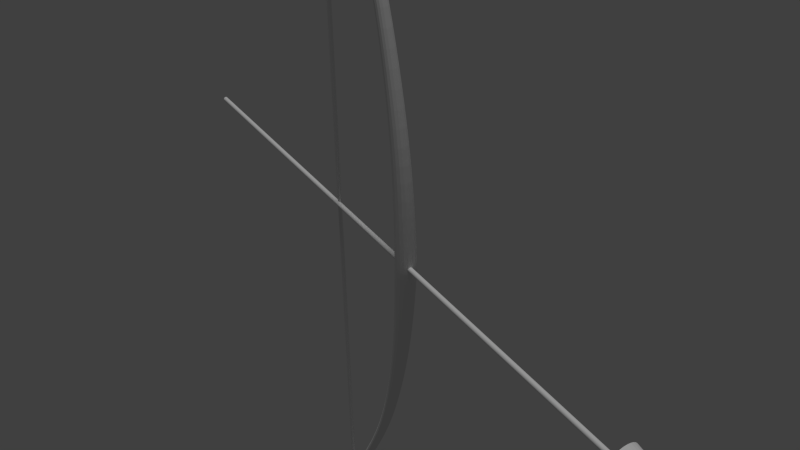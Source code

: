 # Source: arc_i_flexa.blend  (saved by Blender 2.69.0; exported with 4.5.12 LTS)
import bpy
from mathutils import Matrix  # noqa: F401  (used for matrix-valued properties, if any)

bpy.ops.wm.read_factory_settings(use_empty=True)
scene = bpy.context.scene
scene.name = 'Scene'

# ---- collections
col_collection_1 = bpy.data.collections.new('Collection 1'); scene.collection.children.link(col_collection_1)

# ---- materials (node trees are filled in below, after node groups)
mat_material_002 = bpy.data.materials.new('Material.002')
mat_material_002.alpha_threshold = 0.0
mat_material_002.use_transparent_shadow = False
mat_material_002.roughness = 0.5
mat_material_002.line_color = (0.0, 0.0, 0.0, 1.0)
mat_material_001 = bpy.data.materials.new('Material.001')
mat_material_001.alpha_threshold = 0.0
mat_material_001.use_transparent_shadow = False
mat_material_001.roughness = 0.5
mat_material_001.line_color = (0.0, 0.0, 0.0, 1.0)

# ---- material node trees

# ---- world
world_world = bpy.data.worlds.new('World'); scene.world = world_world
world_world.color = (0.05088, 0.05088, 0.05088)
world_world.use_sun_shadow = False
world_world.sun_shadow_jitter_overblur = 0.0
world_world.cycles.sampling_method = 'MANUAL'
world_world.cycles.sample_map_resolution = 256

# ---- cameras
cam_camera = bpy.data.cameras.new('Camera')
cam_camera.clip_end = 100.0
cam_camera.lens = 35.0
cam_camera.sensor_width = 32.0
cam_camera.sensor_height = 18.0
cam_camera.dof.focus_distance = 0.0
cam_camera.dof.aperture_fstop = 128.0

# ---- lights
light_sun = bpy.data.lights.new('Sun', 'SUN')
light_sun.transmission_factor = 0.0
light_sun.angle = 0.1993
light_sun.energy = 1.0
light_sun.shadow_buffer_clip_start = 0.5
light_sun.shadow_soft_size = 0.1
light_sun.shadow_cascade_max_distance = 1000.0
light_sun.cycles.use_multiple_importance_sampling = False

# ---- meshes
me_cylinder_001 = bpy.data.meshes.new('Cylinder.001')
me_cylinder_001.from_pydata([(0.0, 1.0, -1.0), (0.0, 1.0, 1.0), (0.1951, 0.9808, -1.0), (0.1951, 0.9808, 1.0), (0.3827, 0.9239, -1.0), (0.3827, 0.9239, 1.0), (0.5556, 0.8315, -1.0), (0.5556, 0.8315, 1.0), (0.7071, 0.7071, -1.0), (0.7071, 0.7071, 1.0), (0.8315, 0.5556, -1.0), (0.8315, 0.5556, 1.0), (0.9239, 0.3827, -1.0), (0.9239, 0.3827, 1.0), (0.9808, 0.1951, -1.0), (0.9808, 0.1951, 1.0), (1.0, 7.55e-08, -1.0), (1.0, 7.55e-08, 1.0), (0.9808, -0.1951, -1.0), (0.9808, -0.1951, 1.0), (0.9239, -0.3827, -1.0), (0.9239, -0.3827, 1.0), (0.8315, -0.5556, -1.0), (0.8315, -0.5556, 1.0), (0.7071, -0.7071, -1.0), (0.7071, -0.7071, 1.0), (0.5556, -0.8315, -1.0), (0.5556, -0.8315, 1.0), (0.3827, -0.9239, -1.0), (0.3827, -0.9239, 1.0), (0.1951, -0.9808, -1.0), (0.1951, -0.9808, 1.0), (-3.258e-07, -1.0, -1.0), (-3.258e-07, -1.0, 1.0), (-0.1951, -0.9808, -1.0), (-0.1951, -0.9808, 1.0), (-0.3827, -0.9239, -1.0), (-0.3827, -0.9239, 1.0), (-0.5556, -0.8315, -1.0), (-0.5556, -0.8315, 1.0), (-0.7071, -0.7071, -1.0), (-0.7071, -0.7071, 1.0), (-0.8315, -0.5556, -1.0), (-0.8315, -0.5556, 1.0), (-0.9239, -0.3827, -1.0), (-0.9239, -0.3827, 1.0), (-0.9808, -0.1951, -1.0), (-0.9808, -0.1951, 1.0), (-1.0, 9.656e-07, -1.0), (-1.0, 9.656e-07, 1.0), (-0.9808, 0.1951, -1.0), (-0.9808, 0.1951, 1.0), (-0.9239, 0.3827, -1.0), (-0.9239, 0.3827, 1.0), (-0.8315, 0.5556, -1.0), (-0.8315, 0.5556, 1.0), (-0.7071, 0.7071, -1.0), (-0.7071, 0.7071, 1.0), (-0.5556, 0.8315, -1.0), (-0.5556, 0.8315, 1.0), (-0.3827, 0.9239, -1.0), (-0.3827, 0.9239, 1.0), (-0.1951, 0.9808, -1.0), (-0.1951, 0.9808, 1.0), (-0.2429, -0.1964, -1.437), (-1.753, -7.786, -0.9952), (1.267, 7.394, -0.9952), (2.719, 6.953, -0.9952), (-3.204, -7.346, -0.9952), (4.057, 6.238, -0.9952), (-4.542, -6.631, -0.9952), (5.229, 5.276, -0.9952), (-5.715, -5.669, -0.9952), (6.192, 4.103, -0.9952), (-6.677, -4.496, -0.9952), (6.907, 2.765, -0.9952), (-7.393, -3.158, -0.9952), (7.347, 1.313, -0.9952), (-7.833, -1.706, -0.9952), (7.496, -0.1964, -0.9952), (-7.982, -0.1964, -0.9952), (7.347, -1.706, -0.9952), (-7.833, 1.313, -0.9952), (6.907, -3.158, -0.9952), (-7.393, 2.765, -0.9952), (6.192, -4.496, -0.9952), (-6.677, 4.103, -0.9952), (5.229, -5.669, -0.9952), (-5.715, 5.276, -0.9952), (4.057, -6.631, -0.9952), (-4.542, 6.238, -0.9952), (2.719, -7.346, -0.9952), (-3.204, 6.953, -0.9952), (1.267, -7.786, -0.9952), (-1.753, 7.394, -0.9952), (-0.2429, -7.935, -0.9952), (-0.2429, 7.542, -0.9952)], [], [(0, 1, 3, 2), (2, 3, 5, 4), (4, 5, 7, 6), (6, 7, 9, 8), (8, 9, 11, 10), (10, 11, 13, 12), (12, 13, 15, 14), (14, 15, 17, 16), (16, 17, 19, 18), (18, 19, 21, 20), (20, 21, 23, 22), (22, 23, 25, 24), (24, 25, 27, 26), (26, 27, 29, 28), (28, 29, 31, 30), (30, 31, 33, 32), (32, 33, 35, 34), (34, 35, 37, 36), (36, 37, 39, 38), (38, 39, 41, 40), (40, 41, 43, 42), (42, 43, 45, 44), (44, 45, 47, 46), (46, 47, 49, 48), (48, 49, 51, 50), (50, 51, 53, 52), (52, 53, 55, 54), (54, 55, 57, 56), (56, 57, 59, 58), (58, 59, 61, 60), (3, 1, 63, 61, 59, 57, 55, 53, 51, 49, 47, 45, 43, 41, 39, 37, 35, 33, 31, 29, 27, 25, 23, 21, 19, 17, 15, 13, 11, 9, 7, 5), (62, 63, 1, 0), (60, 61, 63, 62), (0, 2, 4, 6, 8, 10, 12, 14, 16, 18, 20, 22, 24, 26, 28, 30, 32, 34, 36, 38, 40, 42, 44, 46, 48, 50, 52, 54, 56, 58, 60, 62), (89, 64, 87), (65, 95, 93, 91, 89, 87, 85, 83, 81, 79, 77, 75, 73, 71, 69, 67, 66, 96, 94, 92, 90, 88, 86, 84, 82, 80, 78, 76, 74, 72, 70, 68), (65, 64, 95), (94, 64, 92), (77, 64, 75), (70, 64, 68), (96, 64, 94), (72, 64, 70), (79, 64, 77), (91, 64, 89), (74, 64, 72), (76, 64, 74), (66, 64, 96), (81, 64, 79), (78, 64, 76), (67, 64, 66), (80, 64, 78), (83, 64, 81), (93, 64, 91), (82, 64, 80), (84, 64, 82), (69, 64, 67), (85, 64, 83), (86, 64, 84), (71, 64, 69), (88, 64, 86), (87, 64, 85), (73, 64, 71), (68, 64, 65), (90, 64, 88), (92, 64, 90), (95, 64, 93), (75, 64, 73)])
_uv = me_cylinder_001.uv_layers.new(name='UVMap')
_uv.uv.foreach_set('vector', [0.5235, 0.4499, 0.0235, 0.4499, 0.02375, 0.4497, 0.5233, 0.4497, 0.5233, 0.4497, 0.02375, 0.4497, 0.02399, 0.4492, 0.523, 0.4492, 0.523, 0.4492, 0.02399, 0.4492, 0.02421, 0.4483, 0.5228, 0.4483, 0.5228, 0.4483, 0.02421, 0.4483, 0.0244, 0.447, 0.5226, 0.447, 0.5226, 0.447, 0.0244, 0.447, 0.02456, 0.4456, 0.5224, 0.4456, 0.5224, 0.4456, 0.02456, 0.4456, 0.02468, 0.4439, 0.5223, 0.4439, 0.5223, 0.4439, 0.02468, 0.4439, 0.02475, 0.4421, 0.5223, 0.4421, 0.5223, 0.4421, 0.02475, 0.4421, 0.02477, 0.4402, 0.5222, 0.4402, 0.5222, 0.4402, 0.02477, 0.4402, 0.02475, 0.4383, 0.5223, 0.4383, 0.5223, 0.4383, 0.02475, 0.4383, 0.02468, 0.4364, 0.5223, 0.4364, 0.5223, 0.4364, 0.02468, 0.4364, 0.02456, 0.4348, 0.5224, 0.4348, 0.5224, 0.4348, 0.02456, 0.4348, 0.0244, 0.4333, 0.5226, 0.4333, 0.5226, 0.4333, 0.0244, 0.4333, 0.02421, 0.4321, 0.5228, 0.4321, 0.5228, 0.4321, 0.02421, 0.4321, 0.02399, 0.4312, 0.523, 0.4312, 0.523, 0.4312, 0.02399, 0.4312, 0.02375, 0.4306, 0.5233, 0.4306, 0.5233, 0.4306, 0.02375, 0.4306, 0.0235, 0.4304, 0.5235, 0.4304, 0.5235, 0.4304, 1.024, 0.4304, 1.023, 0.4306, 0.5238, 0.4306, 0.5238, 0.4306, 1.023, 0.4306, 1.023, 0.4312, 0.524, 0.4312, 0.524, 0.4312, 1.023, 0.4312, 1.023, 0.4321, 0.5242, 0.4321, 0.5242, 0.4321, 1.023, 0.4321, 1.023, 0.4333, 0.5244, 0.4333, 0.5244, 0.4333, 1.023, 0.4333, 1.022, 0.4348, 0.5246, 0.4348, 0.5246, 0.4348, 1.022, 0.4348, 1.022, 0.4364, 0.5247, 0.4364, 0.5247, 0.4364, 1.022, 0.4364, 1.022, 0.4383, 0.5248, 0.4383, 0.5248, 0.4383, 1.022, 0.4383, 1.022, 0.4402, 0.5248, 0.4402, 0.5248, 0.4402, 1.022, 0.4402, 1.022, 0.4421, 0.5248, 0.4421, 0.5248, 0.4421, 1.022, 0.4421, 1.022, 0.4439, 0.5247, 0.4439, 0.5247, 0.4439, 1.022, 0.4439, 1.022, 0.4456, 0.5246, 0.4456, 0.5246, 0.4456, 1.022, 0.4456, 1.023, 0.447, 0.5244, 0.447, 0.5244, 0.447, 1.023, 0.447, 1.023, 0.4483, 0.5242, 0.4483, 0.5242, 0.4483, 1.023, 0.4483, 1.023, 0.4492, 0.524, 0.4492, 0.02375, 0.4497, 0.0235, 0.4499, 0.02325, 0.4497, 0.02302, 0.4492, 0.0228, 0.4483, 0.0226, 0.447, 0.02244, 0.4456, 0.02233, 0.4439, 0.02225, 0.4421, 0.02223, 0.4402, 0.02225, 0.4383, 0.02233, 0.4364, 0.02244, 0.4348, 0.0226, 0.4333, 0.0228, 0.4321, 0.02302, 0.4312, 0.02325, 0.4306, 0.0235, 0.4304, 0.02375, 0.4306, 0.02399, 0.4312, 0.02421, 0.4321, 0.0244, 0.4333, 0.02456, 0.4348, 0.02468, 0.4364, 0.02475, 0.4383, 0.02477, 0.4402, 0.02475, 0.4421, 0.02468, 0.4439, 0.02456, 0.4456, 0.0244, 0.447, 0.02421, 0.4483, 0.02399, 0.4492, 0.5238, 0.4497, 1.023, 0.4497, 1.024, 0.4499, 0.5235, 0.4499, 0.524, 0.4492, 1.023, 0.4492, 1.023, 0.4497, 0.5238, 0.4497, 0.5235, 0.4499, 0.5233, 0.4497, 0.523, 0.4492, 0.5228, 0.4483, 0.5226, 0.447, 0.5224, 0.4456, 0.5223, 0.4439, 0.5223, 0.4421, 0.5222, 0.4402, 0.5223, 0.4383, 0.5223, 0.4364, 0.5224, 0.4348, 0.5226, 0.4333, 0.5228, 0.4321, 0.523, 0.4312, 0.5233, 0.4306, 0.5235, 0.4304, 0.5238, 0.4306, 0.524, 0.4312, 0.5242, 0.4321, 0.5244, 0.4333, 0.5246, 0.4348, 0.5247, 0.4364, 0.5248, 0.4383, 0.5248, 0.4402, 0.5248, 0.4421, 0.5247, 0.4439, 0.5246, 0.4456, 0.5244, 0.447, 0.5242, 0.4483, 0.524, 0.4492, 0.5238, 0.4497, 0.6189, 0.6744, 0.7107, 0.6979, 0.6189, 0.6779, 0.6189, 0.6702, 0.6189, 0.6696, 0.6189, 0.6702, 0.6189, 0.6718, 0.6189, 0.6744, 0.6189, 0.6779, 0.6189, 0.6822, 0.6189, 0.6871, 0.6189, 0.6924, 0.6189, 0.6979, 0.6189, 0.7035, 0.6189, 0.7088, 0.6189, 0.7136, 0.6189, 0.7179, 0.6189, 0.7215, 0.6189, 0.7241, 0.6189, 0.7257, 0.6189, 0.7262, 0.6189, 0.7257, 0.6189, 0.7241, 0.6189, 0.7215, 0.6189, 0.7179, 0.6189, 0.7136, 0.6189, 0.7088, 0.6189, 0.7035, 0.6189, 0.6979, 0.6189, 0.6924, 0.6189, 0.6871, 0.6189, 0.6822, 0.6189, 0.6779, 0.6189, 0.6744, 0.6189, 0.6718, 0.6189, 0.6702, 0.7107, 0.6979, 0.6189, 0.6696, 0.6189, 0.7257, 0.7107, 0.6979, 0.6189, 0.7241, 0.6189, 0.7035, 0.7107, 0.6979, 0.6189, 0.7088, 0.6189, 0.6744, 0.7107, 0.6979, 0.6189, 0.6718, 0.6189, 0.7262, 0.7107, 0.6979, 0.6189, 0.7257, 0.6189, 0.6779, 0.7107, 0.6979, 0.6189, 0.6744, 0.6189, 0.6979, 0.7107, 0.6979, 0.6189, 0.7035, 0.6189, 0.6718, 0.7107, 0.6979, 0.6189, 0.6744, 0.6189, 0.6822, 0.7107, 0.6979, 0.6189, 0.6779, 0.6189, 0.6871, 0.7107, 0.6979, 0.6189, 0.6822, 0.6189, 0.7257, 0.7107, 0.6979, 0.6189, 0.7262, 0.6189, 0.6924, 0.7107, 0.6979, 0.6189, 0.6979, 0.6189, 0.6924, 0.7107, 0.6979, 0.6189, 0.6871, 0.6189, 0.7241, 0.7107, 0.6979, 0.6189, 0.7257, 0.6189, 0.6979, 0.7107, 0.6979, 0.6189, 0.6924, 0.6189, 0.6871, 0.7107, 0.6979, 0.6189, 0.6924, 0.6189, 0.6702, 0.7107, 0.6979, 0.6189, 0.6718, 0.6189, 0.7035, 0.7107, 0.6979, 0.6189, 0.6979, 0.6189, 0.7088, 0.7107, 0.6979, 0.6189, 0.7035, 0.6189, 0.7215, 0.7107, 0.6979, 0.6189, 0.7241, 0.6189, 0.6822, 0.7107, 0.6979, 0.6189, 0.6871, 0.6189, 0.7136, 0.7107, 0.6979, 0.6189, 0.7088, 0.6189, 0.7179, 0.7107, 0.6979, 0.6189, 0.7215, 0.6189, 0.7179, 0.7107, 0.6979, 0.6189, 0.7136, 0.6189, 0.6779, 0.7107, 0.6979, 0.6189, 0.6822, 0.6189, 0.7136, 0.7107, 0.6979, 0.6189, 0.7179, 0.6189, 0.6718, 0.7107, 0.6979, 0.6189, 0.6702, 0.6189, 0.7215, 0.7107, 0.6979, 0.6189, 0.7179, 0.6189, 0.7241, 0.7107, 0.6979, 0.6189, 0.7215, 0.6189, 0.6696, 0.7107, 0.6979, 0.6189, 0.6702, 0.6189, 0.7088, 0.7107, 0.6979, 0.6189, 0.7136])
_ca = me_cylinder_001.color_attributes.new('Col', 'BYTE_COLOR', 'CORNER')
_ca.data.foreach_set('color', [1.0, 1.0, 1.0, 1.0, 1.0, 1.0, 1.0, 1.0, 1.0, 1.0, 1.0, 1.0, 1.0, 1.0, 1.0, 1.0, 1.0, 1.0, 1.0, 1.0, 1.0, 1.0, 1.0, 1.0, 1.0, 1.0, 1.0, 1.0, 1.0, 1.0, 1.0, 1.0, 1.0, 1.0, 1.0, 1.0, 1.0, 1.0, 1.0, 1.0, 1.0, 1.0, 1.0, 1.0, 1.0, 1.0, 1.0, 1.0, 1.0, 1.0, 1.0, 1.0, 1.0, 1.0, 1.0, 1.0, 1.0, 1.0, 1.0, 1.0, 1.0, 1.0, 1.0, 1.0, 1.0, 1.0, 1.0, 1.0, 1.0, 1.0, 1.0, 1.0, 1.0, 1.0, 1.0, 1.0, 1.0, 1.0, 1.0, 1.0, 1.0, 1.0, 1.0, 1.0, 1.0, 1.0, 1.0, 1.0, 1.0, 1.0, 1.0, 1.0, 1.0, 1.0, 1.0, 1.0, 1.0, 1.0, 1.0, 1.0, 1.0, 1.0, 1.0, 1.0, 1.0, 1.0, 1.0, 1.0, 1.0, 1.0, 1.0, 1.0, 1.0, 1.0, 1.0, 1.0, 1.0, 1.0, 1.0, 1.0, 1.0, 1.0, 1.0, 1.0, 1.0, 1.0, 1.0, 1.0, 1.0, 1.0, 1.0, 1.0, 1.0, 1.0, 1.0, 1.0, 1.0, 1.0, 1.0, 1.0, 1.0, 1.0, 1.0, 1.0, 1.0, 1.0, 1.0, 1.0, 1.0, 1.0, 1.0, 1.0, 1.0, 1.0, 1.0, 1.0, 1.0, 1.0, 1.0, 1.0, 1.0, 1.0, 1.0, 1.0, 1.0, 1.0, 1.0, 1.0, 1.0, 1.0, 1.0, 1.0, 1.0, 1.0, 1.0, 1.0, 1.0, 1.0, 1.0, 1.0, 1.0, 1.0, 1.0, 1.0, 1.0, 1.0, 1.0, 1.0, 1.0, 1.0, 1.0, 1.0, 1.0, 1.0, 1.0, 1.0, 1.0, 1.0, 1.0, 1.0, 1.0, 1.0, 1.0, 1.0, 1.0, 1.0, 1.0, 1.0, 1.0, 1.0, 1.0, 1.0, 1.0, 1.0, 1.0, 1.0, 1.0, 1.0, 1.0, 1.0, 1.0, 1.0, 1.0, 1.0, 1.0, 1.0, 1.0, 1.0, 1.0, 1.0, 1.0, 1.0, 1.0, 1.0, 1.0, 1.0, 1.0, 1.0, 1.0, 1.0, 1.0, 1.0, 1.0, 1.0, 1.0, 1.0, 1.0, 1.0, 1.0, 1.0, 1.0, 1.0, 1.0, 1.0, 1.0, 1.0, 1.0, 1.0, 1.0, 1.0, 1.0, 1.0, 1.0, 1.0, 1.0, 1.0, 1.0, 1.0, 1.0, 1.0, 1.0, 1.0, 1.0, 1.0, 1.0, 1.0, 1.0, 1.0, 1.0, 1.0, 1.0, 1.0, 1.0, 1.0, 1.0, 1.0, 1.0, 1.0, 1.0, 1.0, 1.0, 1.0, 1.0, 1.0, 1.0, 1.0, 1.0, 1.0, 1.0, 1.0, 1.0, 1.0, 1.0, 1.0, 1.0, 1.0, 1.0, 1.0, 1.0, 1.0, 1.0, 1.0, 1.0, 1.0, 1.0, 1.0, 1.0, 1.0, 1.0, 1.0, 1.0, 1.0, 1.0, 1.0, 1.0, 1.0, 1.0, 1.0, 1.0, 1.0, 1.0, 1.0, 1.0, 1.0, 1.0, 1.0, 1.0, 1.0, 1.0, 1.0, 1.0, 1.0, 1.0, 1.0, 1.0, 1.0, 1.0, 1.0, 1.0, 1.0, 1.0, 1.0, 1.0, 1.0, 1.0, 1.0, 1.0, 1.0, 1.0, 1.0, 1.0, 1.0, 1.0, 1.0, 1.0, 1.0, 1.0, 1.0, 1.0, 1.0, 1.0, 1.0, 1.0, 1.0, 1.0, 1.0, 1.0, 1.0, 1.0, 1.0, 1.0, 1.0, 1.0, 1.0, 1.0, 1.0, 1.0, 1.0, 1.0, 1.0, 1.0, 1.0, 1.0, 1.0, 1.0, 1.0, 1.0, 1.0, 1.0, 1.0, 1.0, 1.0, 1.0, 1.0, 1.0, 1.0, 1.0, 1.0, 1.0, 1.0, 1.0, 1.0, 1.0, 1.0, 1.0, 1.0, 1.0, 1.0, 1.0, 1.0, 1.0, 1.0, 1.0, 1.0, 1.0, 1.0, 1.0, 1.0, 1.0, 1.0, 1.0, 1.0, 1.0, 1.0, 1.0, 1.0, 1.0, 1.0, 1.0, 1.0, 1.0, 1.0, 1.0, 1.0, 1.0, 1.0, 1.0, 1.0, 1.0, 1.0, 1.0, 1.0, 1.0, 1.0, 1.0, 1.0, 1.0, 1.0, 1.0, 1.0, 1.0, 1.0, 1.0, 1.0, 1.0, 1.0, 1.0, 1.0, 1.0, 1.0, 1.0, 1.0, 1.0, 1.0, 1.0, 1.0, 1.0, 1.0, 1.0, 1.0, 1.0, 1.0, 1.0, 1.0, 1.0, 1.0, 1.0, 1.0, 1.0, 1.0, 1.0, 1.0, 1.0, 1.0, 1.0, 1.0, 1.0, 1.0, 1.0, 1.0, 1.0, 1.0, 1.0, 1.0, 1.0, 1.0, 1.0, 1.0, 1.0, 1.0, 1.0, 1.0, 1.0, 1.0, 1.0, 1.0, 1.0, 1.0, 1.0, 1.0, 1.0, 1.0, 1.0, 1.0, 1.0, 1.0, 1.0, 1.0, 1.0, 1.0, 1.0, 1.0, 1.0, 1.0, 1.0, 1.0, 1.0, 1.0, 1.0, 1.0, 1.0, 1.0, 1.0, 1.0, 1.0, 1.0, 1.0, 1.0, 1.0, 1.0, 1.0, 1.0, 1.0, 1.0, 1.0, 1.0, 1.0, 1.0, 1.0, 1.0, 1.0, 1.0, 1.0, 1.0, 1.0, 1.0, 1.0, 1.0, 1.0, 1.0, 1.0, 1.0, 1.0, 1.0, 1.0, 1.0, 1.0, 1.0, 1.0, 1.0, 1.0, 1.0, 1.0, 1.0, 1.0, 1.0, 1.0, 1.0, 1.0, 1.0, 1.0, 1.0, 1.0, 1.0, 1.0, 1.0, 1.0, 1.0, 1.0, 1.0, 1.0, 1.0, 1.0, 1.0, 1.0, 1.0, 1.0, 1.0, 1.0, 1.0, 1.0, 1.0, 1.0, 1.0, 1.0, 1.0, 1.0, 1.0, 1.0, 1.0, 1.0, 1.0, 1.0, 1.0, 1.0, 1.0, 1.0, 1.0, 1.0, 1.0, 1.0, 1.0, 1.0, 1.0, 1.0, 1.0, 1.0, 1.0, 1.0, 1.0, 1.0, 1.0, 1.0, 1.0, 1.0, 1.0, 1.0, 1.0, 1.0, 1.0, 1.0, 1.0, 1.0, 1.0, 1.0, 1.0, 1.0, 1.0, 1.0, 1.0, 1.0, 1.0, 1.0, 1.0, 1.0, 1.0, 1.0, 1.0, 1.0, 1.0, 1.0, 1.0, 1.0, 1.0, 1.0, 1.0, 1.0, 1.0, 1.0, 1.0, 1.0, 1.0, 1.0, 1.0, 1.0, 1.0, 1.0, 1.0, 1.0, 1.0, 1.0, 1.0, 1.0, 1.0, 1.0, 1.0, 1.0, 1.0, 1.0, 1.0, 1.0, 1.0, 1.0, 1.0, 1.0, 1.0, 1.0, 1.0, 1.0, 1.0, 1.0, 1.0, 1.0, 1.0, 1.0, 1.0, 1.0, 1.0, 1.0, 1.0, 1.0, 1.0, 1.0, 1.0, 1.0, 1.0, 1.0, 1.0, 1.0, 1.0, 1.0, 1.0, 1.0, 1.0, 1.0, 1.0, 1.0, 1.0, 1.0, 1.0, 1.0, 1.0, 1.0, 1.0, 1.0, 1.0, 1.0, 1.0, 1.0, 1.0, 1.0, 1.0, 1.0, 1.0, 1.0, 1.0, 1.0, 1.0, 1.0, 1.0, 1.0, 1.0, 1.0, 1.0, 1.0, 1.0, 1.0, 1.0, 1.0, 1.0, 1.0, 1.0, 1.0, 1.0, 1.0, 1.0, 1.0, 1.0, 1.0, 1.0, 1.0, 1.0, 1.0, 1.0, 1.0, 1.0, 1.0, 1.0, 1.0, 1.0, 1.0, 1.0, 1.0, 1.0, 1.0, 1.0, 1.0, 1.0, 1.0, 1.0, 1.0, 1.0, 1.0, 1.0, 1.0, 1.0, 1.0, 1.0, 1.0, 1.0, 1.0, 1.0, 1.0, 1.0, 1.0, 1.0, 1.0, 1.0, 1.0, 1.0, 1.0, 1.0, 1.0, 1.0, 1.0, 1.0, 1.0, 1.0, 1.0, 1.0, 1.0, 1.0, 1.0, 1.0, 1.0, 1.0, 1.0, 1.0, 1.0, 1.0, 1.0, 1.0, 1.0, 1.0, 1.0, 1.0, 1.0, 1.0, 1.0, 1.0, 1.0, 1.0, 1.0, 1.0, 1.0, 1.0, 1.0, 1.0, 1.0, 1.0, 1.0, 1.0, 1.0, 1.0, 1.0, 1.0, 1.0, 1.0, 1.0, 1.0, 1.0, 1.0, 1.0, 1.0, 1.0, 1.0, 1.0, 1.0, 1.0, 1.0, 1.0, 1.0, 1.0, 1.0, 1.0, 1.0, 1.0, 1.0, 1.0, 1.0, 1.0, 1.0, 1.0, 1.0, 1.0, 1.0, 1.0, 1.0, 1.0, 1.0, 1.0, 1.0, 1.0, 1.0, 1.0, 1.0, 1.0, 1.0, 1.0, 1.0, 1.0, 1.0, 1.0, 1.0, 1.0, 1.0, 1.0, 1.0, 1.0, 1.0, 1.0, 1.0, 1.0, 1.0, 1.0, 1.0, 1.0, 1.0, 1.0, 1.0, 1.0, 1.0, 1.0, 1.0, 1.0, 1.0, 1.0, 1.0, 1.0, 1.0, 1.0, 1.0, 1.0, 1.0, 1.0, 1.0, 1.0, 1.0, 1.0, 1.0, 1.0, 1.0, 1.0, 1.0, 1.0, 1.0, 1.0, 1.0, 1.0, 1.0, 1.0, 1.0, 1.0, 1.0, 1.0, 1.0, 1.0, 1.0, 1.0, 1.0, 1.0, 1.0, 1.0, 1.0, 1.0, 1.0, 1.0, 1.0, 1.0, 1.0, 1.0, 1.0, 1.0, 1.0, 1.0, 1.0, 1.0, 1.0, 1.0, 1.0, 1.0, 1.0, 1.0, 1.0, 1.0, 1.0, 1.0, 1.0, 1.0, 1.0, 1.0, 1.0, 1.0, 1.0, 1.0, 1.0, 1.0, 1.0, 1.0, 1.0, 1.0, 1.0, 1.0, 1.0, 1.0, 1.0, 1.0, 1.0, 1.0, 1.0, 1.0, 1.0, 1.0, 1.0, 1.0, 1.0, 1.0, 1.0, 1.0, 1.0, 1.0, 1.0, 1.0, 1.0, 1.0, 1.0, 1.0, 1.0, 1.0, 1.0, 1.0, 1.0, 1.0, 1.0, 1.0, 1.0, 1.0, 1.0, 1.0, 1.0, 1.0, 1.0, 1.0, 1.0, 1.0, 1.0, 1.0, 1.0, 1.0, 1.0, 1.0, 1.0, 1.0, 1.0, 1.0, 1.0, 1.0, 1.0, 1.0, 1.0, 1.0, 1.0, 1.0, 1.0, 1.0, 1.0, 1.0, 1.0, 1.0, 1.0, 1.0, 1.0, 1.0, 1.0, 1.0, 1.0, 1.0, 1.0, 1.0, 1.0, 1.0, 1.0, 1.0, 1.0, 1.0, 1.0, 1.0, 1.0, 1.0, 1.0, 1.0, 1.0, 1.0, 1.0, 1.0, 1.0, 1.0, 1.0, 1.0, 1.0, 1.0, 1.0, 1.0, 1.0, 1.0, 1.0, 1.0, 1.0, 1.0, 1.0, 1.0, 1.0, 1.0, 1.0, 1.0, 1.0, 1.0, 1.0, 1.0, 1.0, 1.0, 1.0, 1.0, 1.0, 1.0, 1.0, 1.0, 1.0, 1.0, 1.0, 1.0, 1.0, 1.0, 1.0, 1.0, 1.0, 1.0, 1.0, 1.0, 1.0, 1.0, 1.0, 1.0, 1.0, 1.0, 1.0, 1.0, 1.0, 1.0, 1.0, 1.0, 1.0, 1.0, 1.0, 1.0, 1.0, 1.0, 1.0, 1.0, 1.0, 1.0, 1.0, 1.0, 1.0, 1.0, 1.0, 1.0, 1.0, 1.0, 1.0, 1.0, 1.0, 1.0, 1.0, 1.0, 1.0, 1.0, 1.0, 1.0, 1.0, 1.0, 1.0, 1.0, 1.0, 1.0, 1.0, 1.0, 1.0, 1.0, 1.0, 1.0, 1.0, 1.0, 1.0, 1.0, 1.0, 1.0, 1.0, 1.0, 1.0, 1.0, 1.0, 1.0, 1.0, 1.0, 1.0, 1.0, 1.0, 1.0, 1.0, 1.0, 1.0, 1.0, 1.0, 1.0, 1.0, 1.0, 1.0, 1.0, 1.0, 1.0, 1.0, 1.0, 1.0, 1.0, 1.0, 1.0, 1.0, 1.0, 1.0, 1.0, 1.0, 1.0, 1.0, 1.0, 1.0, 1.0, 1.0, 1.0, 1.0, 1.0, 1.0, 1.0, 1.0, 1.0, 1.0, 1.0, 1.0, 1.0, 1.0, 1.0, 1.0, 1.0, 1.0, 1.0, 1.0, 1.0, 1.0, 1.0, 1.0, 1.0, 1.0, 1.0, 1.0, 1.0, 1.0, 1.0, 1.0, 1.0, 1.0])
me_cylinder_001.materials.append(mat_material_002)
me_cylinder_001.use_remesh_preserve_volume = False
me_cylinder_001.use_remesh_preserve_attributes = False
me_cylinder_001.use_mirror_vertex_groups = False
me_cylinder_001.update()
me_cylinder = bpy.data.meshes.new('Cylinder')
me_cylinder.from_pydata([(0.0, 1.0, -0.9568), (0.0, 1.0, 0.9727), (0.1951, 0.9808, -0.9568), (0.1951, 0.9808, 0.9727), (0.3827, 0.9239, -0.9568), (0.3827, 0.9239, 0.9727), (0.5556, 0.8315, -0.9568), (0.5556, 0.8315, 0.9727), (0.7071, 0.7071, -0.9568), (0.7071, 0.7071, 0.9727), (0.8315, 0.5556, -0.9568), (0.8315, 0.5556, 0.9727), (0.9239, 0.3827, -0.9568), (0.9239, 0.3827, 0.9727), (0.9808, 0.1951, -0.9568), (0.9808, 0.1951, 0.9727), (1.0, 7.55e-08, -0.9568), (1.0, 7.55e-08, 0.9727), (0.9808, -0.1951, -0.9568), (0.9808, -0.1951, 0.9727), (0.9239, -0.3827, -0.9568), (0.9239, -0.3827, 0.9727), (0.8315, -0.5556, -0.9568), (0.8315, -0.5556, 0.9727), (0.7071, -0.7071, -0.9568), (0.7071, -0.7071, 0.9727), (0.5556, -0.8315, -0.9568), (0.5556, -0.8315, 0.9727), (0.3827, -0.9239, -0.9568), (0.3827, -0.9239, 0.9727), (0.1951, -0.9808, -0.9568), (0.1951, -0.9808, 0.9727), (-3.258e-07, -1.0, -0.9568), (-3.258e-07, -1.0, 0.9727), (-0.1951, -0.9808, -0.9568), (-0.1951, -0.9808, 0.9727), (-0.3827, -0.9239, -0.9568), (-0.3827, -0.9239, 0.9727), (-0.5556, -0.8315, -0.9568), (-0.5556, -0.8315, 0.9727), (-0.7071, -0.7071, -0.9568), (-0.7071, -0.7071, 0.9727), (-0.8315, -0.5556, -0.9568), (-0.8315, -0.5556, 0.9727), (-0.9239, -0.3827, -0.9568), (-0.9239, -0.3827, 0.9727), (-0.9808, -0.1951, -0.9568), (-0.9808, -0.1951, 0.9727), (-1.0, 9.656e-07, -0.9568), (-1.0, 9.656e-07, 0.9727), (-0.9808, 0.1951, -0.9568), (-0.9808, 0.1951, 0.9727), (-0.9239, 0.3827, -0.9568), (-0.9239, 0.3827, 0.9727), (-0.8315, 0.5556, -0.9568), (-0.8315, 0.5556, 0.9727), (-0.7071, 0.7071, -0.9568), (-0.7071, 0.7071, 0.9727), (-0.5556, 0.8315, -0.9568), (-0.5556, 0.8315, 0.9727), (-0.3827, 0.9239, -0.9568), (-0.3827, 0.9239, 0.9727), (-0.1951, 0.9808, -0.9568), (-0.1951, 0.9808, 0.9727), (0.0, 1.0, 0.007926), (0.1951, 0.9808, 0.007926), (0.3827, 0.9239, 0.007926), (0.5556, 0.8315, 0.007926), (0.7071, 0.7071, 0.007926), (0.8315, 0.5556, 0.007926), (0.9239, 0.3827, 0.007926), (0.9808, 0.1951, 0.007926), (1.0, 7.55e-08, 0.007926), (0.9808, -0.1951, 0.007926), (0.9239, -0.3827, 0.007926), (0.8315, -0.5556, 0.007926), (0.7071, -0.7071, 0.007926), (0.5556, -0.8315, 0.007926), (0.3827, -0.9239, 0.007926), (0.1951, -0.9808, 0.007926), (-3.258e-07, -1.0, 0.007926), (-0.1951, -0.9808, 0.007926), (-0.3827, -0.9239, 0.007926), (-0.5556, -0.8315, 0.007926), (-0.7071, -0.7071, 0.007926), (-0.8315, -0.5556, 0.007926), (-0.9239, -0.3827, 0.007926), (-0.9808, -0.1951, 0.007926), (-1.0, 9.656e-07, 0.007926), (-0.9808, 0.1951, 0.007926), (-0.9239, 0.3827, 0.007926), (-0.8315, 0.5556, 0.007926), (-0.7071, 0.7071, 0.007926), (-0.5556, 0.8315, 0.007926), (-0.3827, 0.9239, 0.007926), (-0.1951, 0.9808, 0.007926)], [], [(64, 1, 3, 65), (65, 3, 5, 66), (66, 5, 7, 67), (67, 7, 9, 68), (68, 9, 11, 69), (69, 11, 13, 70), (70, 13, 15, 71), (71, 15, 17, 72), (72, 17, 19, 73), (73, 19, 21, 74), (74, 21, 23, 75), (75, 23, 25, 76), (76, 25, 27, 77), (77, 27, 29, 78), (78, 29, 31, 79), (79, 31, 33, 80), (80, 33, 35, 81), (81, 35, 37, 82), (82, 37, 39, 83), (83, 39, 41, 84), (84, 41, 43, 85), (85, 43, 45, 86), (86, 45, 47, 87), (87, 47, 49, 88), (88, 49, 51, 89), (89, 51, 53, 90), (90, 53, 55, 91), (91, 55, 57, 92), (92, 57, 59, 93), (93, 59, 61, 94), (3, 1, 63, 61, 59, 57, 55, 53, 51, 49, 47, 45, 43, 41, 39, 37, 35, 33, 31, 29, 27, 25, 23, 21, 19, 17, 15, 13, 11, 9, 7, 5), (95, 63, 1, 64), (94, 61, 63, 95), (0, 2, 4, 6, 8, 10, 12, 14, 16, 18, 20, 22, 24, 26, 28, 30, 32, 34, 36, 38, 40, 42, 44, 46, 48, 50, 52, 54, 56, 58, 60, 62), (0, 64, 65, 2), (2, 65, 66, 4), (4, 66, 67, 6), (6, 67, 68, 8), (8, 68, 69, 10), (10, 69, 70, 12), (12, 70, 71, 14), (14, 71, 72, 16), (16, 72, 73, 18), (18, 73, 74, 20), (20, 74, 75, 22), (22, 75, 76, 24), (24, 76, 77, 26), (26, 77, 78, 28), (28, 78, 79, 30), (30, 79, 80, 32), (32, 80, 81, 34), (34, 81, 82, 36), (36, 82, 83, 38), (38, 83, 84, 40), (40, 84, 85, 42), (42, 85, 86, 44), (44, 86, 87, 46), (46, 87, 88, 48), (48, 88, 89, 50), (50, 89, 90, 52), (52, 90, 91, 54), (54, 91, 92, 56), (56, 92, 93, 58), (58, 93, 94, 60), (62, 95, 64, 0), (60, 94, 95, 62)])
me_cylinder.use_remesh_preserve_volume = False
me_cylinder.use_remesh_preserve_attributes = False
me_cylinder.use_mirror_vertex_groups = False
me_cylinder.update()
me_cube_002 = bpy.data.meshes.new('Cube.002')
me_cube_002.from_pydata([(-1.049, -1.049, 1.049), (-1.049, 1.049, 1.049), (1.049, 1.049, 1.049), (1.049, -1.049, 1.049), (-0.6644, -3.047, 20.49), (0.5825, -4.52, 26.17), (-0.5825, -4.52, 26.17), (-0.4176, -9.309, 39.43), (0.4176, -9.309, 39.43), (0.4176, -10.14, 39.43), (-0.4176, -10.14, 39.43), (0.6644, -3.047, 20.49), (0.6644, -1.718, 20.49), (-0.6644, -1.718, 20.49), (-0.5825, -3.355, 26.17), (0.5825, -3.355, 26.17), (0.4832, -6.06, 33.06), (0.4832, -7.151, 33.04), (-0.4832, -7.151, 33.04), (-0.4832, -6.06, 33.06), (-0.7923, -0.303, 14.03), (0.7923, -0.303, 14.03), (0.7923, -1.888, 14.03), (-0.7923, -1.888, 14.03), (-0.9207, -1.221, 7.538), (-0.9207, 0.6207, 7.538), (0.9207, 0.6207, 7.538), (0.9207, -1.221, 7.538), (0.3944, -7.578, 36.25), (0.5749, -8.534, 36.25), (-0.5749, -8.534, 36.25), (-0.3944, -7.578, 36.25), (-0.4176, -10.56, 41.54), (0.4176, -10.56, 41.54), (0.4176, -10.56, 40.11), (-0.4176, -10.56, 40.11), (-0.4176, -11.22, 42.71), (0.4176, -11.22, 42.71), (0.4176, -11.22, 41.28), (-0.4176, -11.22, 41.28), (-0.4176, -11.63, 42.71), (0.4176, -11.63, 42.71), (0.4176, -11.5, 42.08), (-0.4176, -11.5, 42.08), (-0.4176, -11.31, 43.61), (0.4176, -11.31, 43.61), (-0.4176, -11.72, 43.61), (0.4176, -11.72, 43.61), (-0.4346, -10.84, 42.0), (-0.4346, -10.85, 40.56), (0.4176, -10.78, 40.52), (0.4007, -10.84, 42.0), (-0.3144, -10.55, 41.42), (0.3144, -10.56, 41.42), (0.3144, -10.56, 40.33), (-0.3144, -10.56, 40.34), (-0.3144, -10.79, 41.67), (-0.3145, -10.79, 40.67), (0.3144, -10.78, 40.65), (0.281, -10.78, 41.66), (-1.049, -1.025, 0.0), (-1.049, 1.073, 0.0), (1.049, 1.073, 0.0), (1.049, -1.025, 0.0), (-1.049, -1.049, -1.049), (-1.049, 1.049, -1.049), (1.049, 1.049, -1.049), (1.049, -1.049, -1.049), (-0.6644, -3.047, -20.49), (0.5825, -4.52, -26.17), (-0.5825, -4.52, -26.17), (-0.4176, -9.309, -39.43), (0.4176, -9.309, -39.43), (0.4176, -10.14, -39.43), (-0.4176, -10.14, -39.43), (0.6644, -3.047, -20.49), (0.6644, -1.718, -20.49), (-0.6644, -1.718, -20.49), (-0.5825, -3.355, -26.17), (0.5825, -3.355, -26.17), (0.4832, -6.06, -33.06), (0.4832, -7.151, -33.04), (-0.4832, -7.151, -33.04), (-0.4832, -6.06, -33.06), (-0.7923, -0.303, -14.03), (0.7923, -0.303, -14.03), (0.7923, -1.888, -14.03), (-0.7923, -1.888, -14.03), (-0.9207, -1.221, -7.538), (-0.9207, 0.6207, -7.538), (0.9207, 0.6207, -7.538), (0.9207, -1.221, -7.538), (0.3944, -7.578, -36.25), (0.5749, -8.534, -36.25), (-0.5749, -8.534, -36.25), (-0.3944, -7.578, -36.25), (-0.4176, -10.56, -41.54), (0.4176, -10.56, -41.54), (0.4176, -10.56, -40.11), (-0.4176, -10.56, -40.11), (-0.4176, -11.22, -42.71), (0.4176, -11.22, -42.71), (0.4176, -11.22, -41.28), (-0.4176, -11.22, -41.28), (-0.4176, -11.63, -42.71), (0.4176, -11.63, -42.71), (0.4176, -11.5, -42.08), (-0.4176, -11.5, -42.08), (-0.4176, -11.31, -43.61), (0.4176, -11.31, -43.61), (-0.4176, -11.72, -43.61), (0.4176, -11.72, -43.61), (-0.4346, -10.84, -42.0), (-0.4346, -10.85, -40.56), (0.4176, -10.78, -40.52), (0.4007, -10.84, -42.0), (-0.3144, -10.55, -41.42), (0.3144, -10.56, -41.42), (0.3144, -10.56, -40.33), (-0.3144, -10.56, -40.34), (-0.3144, -10.79, -41.67), (-0.3145, -10.79, -40.67), (0.3144, -10.78, -40.65), (0.281, -10.78, -41.66)], [], [(0, 1, 61, 60), (1, 2, 62, 61), (2, 3, 63, 62), (3, 0, 60, 63), (11, 12, 15, 5), (4, 11, 5, 6), (13, 4, 6, 14), (31, 30, 10, 7), (30, 29, 9, 10), (29, 28, 8, 9), (28, 31, 7, 8), (20, 23, 4, 13), (21, 20, 13, 12), (22, 21, 12, 11), (23, 22, 11, 4), (12, 13, 14, 15), (14, 6, 18, 19), (6, 5, 17, 18), (5, 15, 16, 17), (15, 14, 19, 16), (25, 24, 23, 20), (26, 25, 20, 21), (27, 26, 21, 22), (24, 27, 22, 23), (1, 0, 24, 25), (2, 1, 25, 26), (3, 2, 26, 27), (0, 3, 27, 24), (19, 18, 30, 31), (18, 17, 29, 30), (17, 16, 28, 29), (16, 19, 31, 28), (7, 10, 35, 32), (10, 9, 34, 35), (9, 8, 33, 34), (8, 7, 32, 33), (48, 49, 39, 36), (49, 50, 38, 39), (50, 51, 37, 38), (51, 48, 36, 37), (36, 39, 43, 40), (39, 38, 42, 43), (38, 37, 41, 42), (41, 37, 45, 47), (45, 44, 46, 47), (36, 40, 46, 44), (40, 41, 47, 46), (37, 36, 44, 45), (49, 48, 56, 57), (50, 49, 57, 58), (51, 50, 58, 59), (48, 51, 59, 56), (52, 55, 57, 56), (55, 54, 58, 57), (54, 53, 59, 58), (53, 52, 56, 59), (32, 35, 55, 52), (35, 34, 54, 55), (34, 33, 53, 54), (33, 32, 52, 53), (64, 60, 61, 65), (65, 61, 62, 66), (66, 62, 63, 67), (67, 63, 60, 64), (60, 63, 62, 61), (75, 69, 79, 76), (68, 70, 69, 75), (77, 78, 70, 68), (95, 71, 74, 94), (94, 74, 73, 93), (93, 73, 72, 92), (92, 72, 71, 95), (84, 77, 68, 87), (85, 76, 77, 84), (86, 75, 76, 85), (87, 68, 75, 86), (76, 79, 78, 77), (78, 83, 82, 70), (70, 82, 81, 69), (69, 81, 80, 79), (79, 80, 83, 78), (89, 84, 87, 88), (90, 85, 84, 89), (91, 86, 85, 90), (88, 87, 86, 91), (65, 89, 88, 64), (66, 90, 89, 65), (67, 91, 90, 66), (64, 88, 91, 67), (83, 95, 94, 82), (82, 94, 93, 81), (81, 93, 92, 80), (80, 92, 95, 83), (71, 96, 99, 74), (74, 99, 98, 73), (73, 98, 97, 72), (72, 97, 96, 71), (112, 100, 103, 113), (113, 103, 102, 114), (114, 102, 101, 115), (115, 101, 100, 112), (100, 104, 107, 103), (103, 107, 106, 102), (102, 106, 105, 101), (105, 111, 109, 101), (109, 111, 110, 108), (100, 108, 110, 104), (104, 110, 111, 105), (101, 109, 108, 100), (113, 121, 120, 112), (114, 122, 121, 113), (115, 123, 122, 114), (112, 120, 123, 115), (116, 120, 121, 119), (119, 121, 122, 118), (118, 122, 123, 117), (117, 123, 120, 116), (96, 116, 119, 99), (99, 119, 118, 98), (98, 118, 117, 97), (97, 117, 116, 96)])
_uv = me_cube_002.uv_layers.new(name='UVMap')
_uv.uv.foreach_set('vector', [0.533, 0.5093, 0.5495, 0.5093, 0.5497, 0.5011, 0.5332, 0.5011, 0.5495, 0.5093, 0.551, 0.5096, 0.5512, 0.5011, 0.5497, 0.5011, 0.551, 0.5096, 0.534, 0.5096, 0.5342, 0.5011, 0.5512, 0.5011, 0.534, 0.5096, 0.533, 0.5093, 0.5332, 0.5011, 0.5342, 0.5011, 0.5178, 0.6661, 0.5285, 0.6661, 0.5153, 0.7116, 0.5059, 0.7116, 0.5174, 0.6629, 0.5178, 0.6661, 0.5059, 0.7116, 0.5058, 0.7081, 0.5279, 0.6629, 0.5174, 0.6629, 0.5058, 0.7081, 0.515, 0.7081, 0.4816, 0.7885, 0.4741, 0.7878, 0.4612, 0.8137, 0.4678, 0.8137, 0.4741, 0.7878, 0.4736, 0.7926, 0.4607, 0.8175, 0.4612, 0.8137, 0.4736, 0.7926, 0.4813, 0.7919, 0.4675, 0.8175, 0.4607, 0.8175, 0.4813, 0.7919, 0.4816, 0.7885, 0.4678, 0.8137, 0.4675, 0.8175, 0.539, 0.6117, 0.5265, 0.6117, 0.5174, 0.6629, 0.5279, 0.6629, 0.5399, 0.6143, 0.539, 0.6117, 0.5279, 0.6629, 0.5285, 0.6661, 0.5272, 0.6143, 0.5399, 0.6143, 0.5285, 0.6661, 0.5178, 0.6661, 0.5265, 0.6117, 0.5272, 0.6143, 0.5178, 0.6661, 0.5174, 0.6629, 0.5285, 0.6661, 0.5279, 0.6629, 0.515, 0.7081, 0.5153, 0.7116, 0.515, 0.7081, 0.5058, 0.7081, 0.485, 0.7628, 0.4936, 0.7629, 0.5058, 0.7081, 0.5059, 0.7116, 0.4848, 0.7665, 0.485, 0.7628, 0.5059, 0.7116, 0.5153, 0.7116, 0.4935, 0.7667, 0.4848, 0.7665, 0.5153, 0.7116, 0.515, 0.7081, 0.4936, 0.7629, 0.4935, 0.7667, 0.5462, 0.5604, 0.5317, 0.5604, 0.5265, 0.6117, 0.539, 0.6117, 0.5475, 0.5621, 0.5462, 0.5604, 0.539, 0.6117, 0.5399, 0.6143, 0.5326, 0.5621, 0.5475, 0.5621, 0.5399, 0.6143, 0.5272, 0.6143, 0.5317, 0.5604, 0.5326, 0.5621, 0.5272, 0.6143, 0.5265, 0.6117, 0.5495, 0.5093, 0.533, 0.5093, 0.5317, 0.5604, 0.5462, 0.5604, 0.551, 0.5096, 0.5495, 0.5093, 0.5462, 0.5604, 0.5475, 0.5621, 0.534, 0.5096, 0.551, 0.5096, 0.5475, 0.5621, 0.5326, 0.5621, 0.533, 0.5093, 0.534, 0.5096, 0.5326, 0.5621, 0.5317, 0.5604, 0.4936, 0.7629, 0.485, 0.7628, 0.4741, 0.7878, 0.4816, 0.7885, 0.485, 0.7628, 0.4848, 0.7665, 0.4736, 0.7926, 0.4741, 0.7878, 0.4848, 0.7665, 0.4935, 0.7667, 0.4813, 0.7919, 0.4736, 0.7926, 0.4935, 0.7667, 0.4936, 0.7629, 0.4816, 0.7885, 0.4813, 0.7919, 0.4678, 0.8137, 0.4612, 0.8137, 0.4579, 0.819, 0.4579, 0.8304, 0.4612, 0.8137, 0.4607, 0.8175, 0.4574, 0.8229, 0.4579, 0.819, 0.4607, 0.8175, 0.4675, 0.8175, 0.4574, 0.8345, 0.4574, 0.8229, 0.4675, 0.8175, 0.4678, 0.8137, 0.4579, 0.8304, 0.4574, 0.8345, 0.4557, 0.8339, 0.4557, 0.8226, 0.4527, 0.8283, 0.4527, 0.8397, 0.4557, 0.8226, 0.4556, 0.8263, 0.4521, 0.8323, 0.4527, 0.8283, 0.4556, 0.8263, 0.4551, 0.838, 0.4521, 0.8439, 0.4521, 0.8323, 0.4551, 0.838, 0.4557, 0.8339, 0.4527, 0.8397, 0.4521, 0.8439, 0.4527, 0.8397, 0.4527, 0.8283, 0.4505, 0.8347, 0.4495, 0.8397, 0.4527, 0.8283, 0.4521, 0.8323, 0.4499, 0.8388, 0.4505, 0.8347, 0.4521, 0.8323, 0.4521, 0.8439, 0.4489, 0.8439, 0.4499, 0.8388, 0.4489, 0.8439, 0.4521, 0.8439, 0.4514, 0.8511, 0.4481, 0.8511, 0.4514, 0.8511, 0.452, 0.8469, 0.4487, 0.8469, 0.4481, 0.8511, 0.4527, 0.8397, 0.4495, 0.8397, 0.4487, 0.8469, 0.452, 0.8469, 0.4495, 0.8397, 0.4489, 0.8439, 0.4481, 0.8511, 0.4487, 0.8469, 0.4521, 0.8439, 0.4527, 0.8397, 0.452, 0.8469, 0.4514, 0.8511, 0.4557, 0.8226, 0.4557, 0.8339, 0.456, 0.832, 0.4561, 0.824, 0.4556, 0.8263, 0.4557, 0.8226, 0.4561, 0.824, 0.4557, 0.8268, 0.4551, 0.838, 0.4556, 0.8263, 0.4557, 0.8268, 0.4557, 0.8348, 0.4557, 0.8339, 0.4551, 0.838, 0.4557, 0.8348, 0.456, 0.832, 0.4579, 0.8299, 0.4578, 0.8213, 0.4561, 0.824, 0.456, 0.832, 0.4578, 0.8213, 0.4575, 0.8243, 0.4557, 0.8268, 0.4561, 0.824, 0.4575, 0.8243, 0.4575, 0.833, 0.4557, 0.8348, 0.4557, 0.8268, 0.4575, 0.833, 0.4579, 0.8299, 0.456, 0.832, 0.4557, 0.8348, 0.4579, 0.8304, 0.4579, 0.819, 0.4578, 0.8213, 0.4579, 0.8299, 0.4579, 0.819, 0.4574, 0.8229, 0.4575, 0.8243, 0.4578, 0.8213, 0.4574, 0.8229, 0.4574, 0.8345, 0.4575, 0.833, 0.4575, 0.8243, 0.4574, 0.8345, 0.4579, 0.8304, 0.4579, 0.8299, 0.4575, 0.833, 0.533, 0.4929, 0.5332, 0.5011, 0.5497, 0.5011, 0.5495, 0.4929, 0.5495, 0.4929, 0.5497, 0.5011, 0.5512, 0.5011, 0.551, 0.4926, 0.551, 0.4926, 0.5512, 0.5011, 0.5342, 0.5011, 0.534, 0.4926, 0.534, 0.4926, 0.5342, 0.5011, 0.5332, 0.5011, 0.533, 0.4929, 0.5332, 0.5011, 0.5342, 0.5011, 0.5512, 0.5011, 0.5497, 0.5011, 0.5178, 0.3361, 0.5059, 0.2906, 0.5153, 0.2906, 0.5285, 0.3361, 0.5174, 0.3393, 0.5058, 0.2941, 0.5059, 0.2906, 0.5178, 0.3361, 0.5279, 0.3393, 0.515, 0.2941, 0.5058, 0.2941, 0.5174, 0.3393, 0.4816, 0.2137, 0.4678, 0.1885, 0.4612, 0.1885, 0.4741, 0.2144, 0.4741, 0.2144, 0.4612, 0.1885, 0.4607, 0.1847, 0.4736, 0.2096, 0.4736, 0.2096, 0.4607, 0.1847, 0.4675, 0.1847, 0.4813, 0.2104, 0.4813, 0.2104, 0.4675, 0.1847, 0.4678, 0.1885, 0.4816, 0.2137, 0.539, 0.3905, 0.5279, 0.3393, 0.5174, 0.3393, 0.5265, 0.3905, 0.5399, 0.3879, 0.5285, 0.3361, 0.5279, 0.3393, 0.539, 0.3905, 0.5272, 0.3879, 0.5178, 0.3361, 0.5285, 0.3361, 0.5399, 0.3879, 0.5265, 0.3905, 0.5174, 0.3393, 0.5178, 0.3361, 0.5272, 0.3879, 0.5285, 0.3361, 0.5153, 0.2906, 0.515, 0.2941, 0.5279, 0.3393, 0.515, 0.2941, 0.4936, 0.2393, 0.485, 0.2394, 0.5058, 0.2941, 0.5058, 0.2941, 0.485, 0.2394, 0.4848, 0.2357, 0.5059, 0.2906, 0.5059, 0.2906, 0.4848, 0.2357, 0.4935, 0.2356, 0.5153, 0.2906, 0.5153, 0.2906, 0.4935, 0.2356, 0.4936, 0.2393, 0.515, 0.2941, 0.5462, 0.4418, 0.539, 0.3905, 0.5265, 0.3905, 0.5317, 0.4418, 0.5475, 0.4402, 0.5399, 0.3879, 0.539, 0.3905, 0.5462, 0.4418, 0.5326, 0.4402, 0.5272, 0.3879, 0.5399, 0.3879, 0.5475, 0.4402, 0.5317, 0.4418, 0.5265, 0.3905, 0.5272, 0.3879, 0.5326, 0.4402, 0.5495, 0.4929, 0.5462, 0.4418, 0.5317, 0.4418, 0.533, 0.4929, 0.551, 0.4926, 0.5475, 0.4402, 0.5462, 0.4418, 0.5495, 0.4929, 0.534, 0.4926, 0.5326, 0.4402, 0.5475, 0.4402, 0.551, 0.4926, 0.533, 0.4929, 0.5317, 0.4418, 0.5326, 0.4402, 0.534, 0.4926, 0.4936, 0.2393, 0.4816, 0.2137, 0.4741, 0.2144, 0.485, 0.2394, 0.485, 0.2394, 0.4741, 0.2144, 0.4736, 0.2096, 0.4848, 0.2357, 0.4848, 0.2357, 0.4736, 0.2096, 0.4813, 0.2104, 0.4935, 0.2356, 0.4935, 0.2356, 0.4813, 0.2104, 0.4816, 0.2137, 0.4936, 0.2393, 0.4678, 0.1885, 0.4579, 0.1718, 0.4579, 0.1832, 0.4612, 0.1885, 0.4612, 0.1885, 0.4579, 0.1832, 0.4574, 0.1793, 0.4607, 0.1847, 0.4607, 0.1847, 0.4574, 0.1793, 0.4574, 0.1678, 0.4675, 0.1847, 0.4675, 0.1847, 0.4574, 0.1678, 0.4579, 0.1718, 0.4678, 0.1885, 0.4557, 0.1683, 0.4527, 0.1625, 0.4527, 0.1739, 0.4557, 0.1796, 0.4557, 0.1796, 0.4527, 0.1739, 0.4521, 0.1699, 0.4556, 0.1759, 0.4556, 0.1759, 0.4521, 0.1699, 0.4521, 0.1584, 0.4551, 0.1642, 0.4551, 0.1642, 0.4521, 0.1584, 0.4527, 0.1625, 0.4557, 0.1683, 0.4527, 0.1625, 0.4495, 0.1625, 0.4505, 0.1675, 0.4527, 0.1739, 0.4527, 0.1739, 0.4505, 0.1675, 0.4499, 0.1634, 0.4521, 0.1699, 0.4521, 0.1699, 0.4499, 0.1634, 0.4489, 0.1584, 0.4521, 0.1584, 0.4489, 0.1584, 0.4481, 0.1511, 0.4514, 0.1511, 0.4521, 0.1584, 0.4514, 0.1511, 0.4481, 0.1511, 0.4487, 0.1554, 0.452, 0.1554, 0.4527, 0.1625, 0.452, 0.1554, 0.4487, 0.1554, 0.4495, 0.1625, 0.4495, 0.1625, 0.4487, 0.1554, 0.4481, 0.1511, 0.4489, 0.1584, 0.4521, 0.1584, 0.4514, 0.1511, 0.452, 0.1554, 0.4527, 0.1625, 0.4557, 0.1796, 0.4561, 0.1782, 0.456, 0.1702, 0.4557, 0.1683, 0.4556, 0.1759, 0.4557, 0.1754, 0.4561, 0.1782, 0.4557, 0.1796, 0.4551, 0.1642, 0.4557, 0.1675, 0.4557, 0.1754, 0.4556, 0.1759, 0.4557, 0.1683, 0.456, 0.1702, 0.4557, 0.1675, 0.4551, 0.1642, 0.4579, 0.1723, 0.456, 0.1702, 0.4561, 0.1782, 0.4578, 0.1809, 0.4578, 0.1809, 0.4561, 0.1782, 0.4557, 0.1754, 0.4575, 0.178, 0.4575, 0.178, 0.4557, 0.1754, 0.4557, 0.1675, 0.4575, 0.1693, 0.4575, 0.1693, 0.4557, 0.1675, 0.456, 0.1702, 0.4579, 0.1723, 0.4579, 0.1718, 0.4579, 0.1723, 0.4578, 0.1809, 0.4579, 0.1832, 0.4579, 0.1832, 0.4578, 0.1809, 0.4575, 0.178, 0.4574, 0.1793, 0.4574, 0.1793, 0.4575, 0.178, 0.4575, 0.1693, 0.4574, 0.1678, 0.4574, 0.1678, 0.4575, 0.1693, 0.4579, 0.1723, 0.4579, 0.1718])
me_cube_002.materials.append(mat_material_001)
me_cube_002.use_remesh_preserve_volume = False
me_cube_002.use_remesh_preserve_attributes = False
me_cube_002.use_mirror_vertex_groups = False
me_cube_002.update()
arm_armature = bpy.data.armatures.new('Armature')  # bones are not reproduced

# ---- objects
ob_sun = bpy.data.objects.new('Sun', light_sun)
ob_camera = bpy.data.objects.new('Camera', cam_camera)
ob_armature = bpy.data.objects.new('Armature', arm_armature)
ob_cylinder_001 = bpy.data.objects.new('Cylinder.001', me_cylinder_001)
ob_cylinder = bpy.data.objects.new('Cylinder', me_cylinder)
ob_cube = bpy.data.objects.new('Cube', me_cube_002)

# ---- transforms, parenting, visibility, modifiers, constraints
ob_sun.location = (2.748, 4.137, 7.902)
ob_sun.lineart.crease_threshold = 0.0
ob_camera.location = (2.748, 4.137, 4.179)
ob_camera.rotation_euler = (0.8918, 3.496e-08, 2.523)
ob_camera.lineart.crease_threshold = 0.0
ob_armature.location = (0.003696, -0.4976, 0.007604)
ob_armature.scale = (0.5383, 0.5383, 0.5383)
ob_armature.lineart.crease_threshold = 0.0
ob_cylinder_001.location = (0.02054, -0.001948, 0.05997)
ob_cylinder_001.rotation_euler = (1.571, -0.0, 0.0)
ob_cylinder_001.scale = (0.01947, 0.01947, 2.436)
ob_cylinder_001.lineart.crease_threshold = 0.0
_vg = ob_cylinder_001.vertex_groups.new(name='Bone')
_vg.add([0, 1, 2, 3, 4, 5, 6, 7, 8, 9, 10, 11, 12, 13, 14, 15, 16, 17, 18, 19, 20, 21, 22, 23, 24, 25, 26, 27, 28, 29, 30, 31, 32, 33, 34, 35, 36, 37, 38, 39, 40, 41, 42, 43, 44, 45, 46, 47, 48, 49, 50, 51, 52, 53, 54, 55, 56, 57, 58, 59, 60, 61, 62, 63, 64, 65, 66, 67, 68, 69, 70, 71, 72, 73, 74, 75, 76, 77, 78, 79, 80, 81, 82, 83, 84, 85, 86, 87, 88, 89, 90, 91, 92, 93, 94, 95, 96], 1.0, 'REPLACE')
_m = ob_cylinder_001.modifiers.new('Armature', 'ARMATURE')
_m.object = ob_armature
ob_cylinder.location = (0.004557, -0.5197, -0.006208)
ob_cylinder.scale = (0.01548, 0.01548, 3.494)
ob_cylinder.lineart.crease_threshold = 0.0
_vg = ob_cylinder.vertex_groups.new(name='Bone')
_vg.add([64, 65, 66, 67, 68, 69, 70, 71, 72, 73, 74, 75, 76, 77, 78, 79, 80, 81, 82, 83, 84, 85, 86, 87, 88, 89, 90, 91, 92, 93, 94, 95], 1.0, 'REPLACE')
_m = ob_cylinder.modifiers.new('Armature', 'ARMATURE')
_m.object = ob_armature
ob_cube.location = (0.003757, 0.3523, 0.02086)
ob_cube.scale = (0.08172, 0.08172, 0.08172)
ob_cube.lineart.crease_threshold = 0.0
_m = ob_cube.modifiers.new('Subsurf', 'SUBSURF')
_m.uv_smooth = 'PRESERVE_CORNERS'
_m.quality = 2

# ---- collection membership
col_collection_1.objects.link(ob_sun)
col_collection_1.objects.link(ob_camera)
col_collection_1.objects.link(ob_armature)
col_collection_1.objects.link(ob_cylinder_001)
col_collection_1.objects.link(ob_cylinder)
col_collection_1.objects.link(ob_cube)

# ---- scene / render settings (as saved in the file)
scene.camera = ob_camera
scene.frame_start = 1; scene.frame_end = 87; scene.frame_set(12)
scene.render.engine = 'BLENDER_EEVEE_NEXT'
scene.render.image_settings.compression = 90
scene.render.resolution_percentage = 50
scene.render.dither_intensity = 0.0
scene.cycles.use_denoising = False
scene.cycles.samples = 10
scene.cycles.sampling_pattern = 'TABULATED_SOBOL'
scene.cycles.light_sampling_threshold = 0.0
scene.cycles.use_adaptive_sampling = False
scene.cycles.use_light_tree = False
scene.cycles.blur_glossy = 0.0
scene.cycles.volume_bounces = 1
scene.cycles.pixel_filter_type = 'GAUSSIAN'
scene.cycles.sample_clamp_indirect = 0.0
scene.view_settings.view_transform = 'Standard'
bpy.context.view_layer.update()
